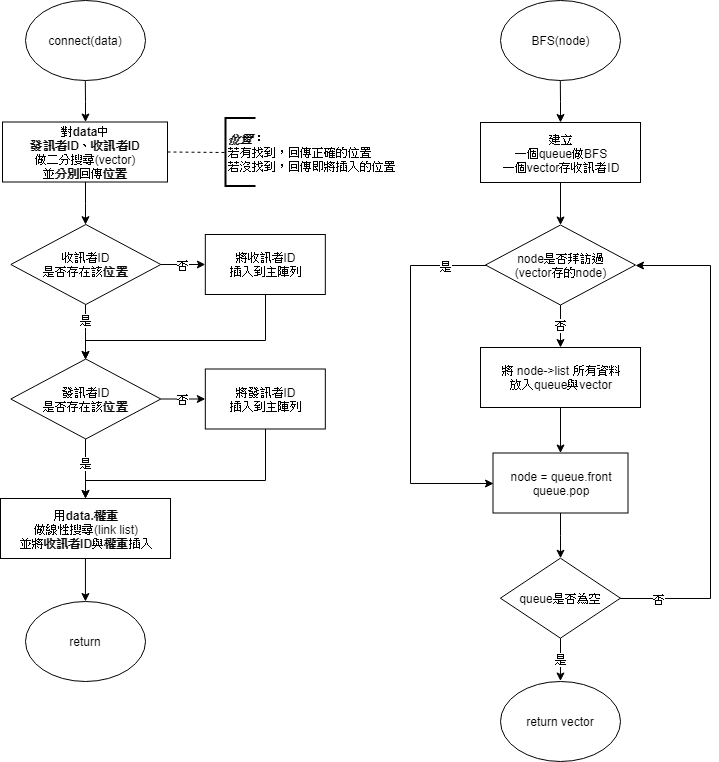

The diagram above was exported from draw.io. Its source (the exported page's mxGraphModel, read from the mxfile embedded in the PNG):
<mxGraphModel dx="43" dy="439" grid="1" gridSize="10" guides="1" tooltips="1" connect="1" arrows="1" fold="1" page="1" pageScale="1" pageWidth="827" pageHeight="1169" math="0" shadow="0">
  <root>
    <mxCell id="ZWcQSw78dJ41Ae9fszPF-0" />
    <mxCell id="ZWcQSw78dJ41Ae9fszPF-1" parent="ZWcQSw78dJ41Ae9fszPF-0" />
    <mxCell id="PMh0RZgilogKuExjSiIO-10" value="" style="edgeStyle=orthogonalEdgeStyle;rounded=0;orthogonalLoop=1;jettySize=auto;html=1;" parent="ZWcQSw78dJ41Ae9fszPF-1" source="HX75xUs39AMSrYZO8gY3-1" target="0lvnO7BhIBDQHfaE1v0Q-0" edge="1">
      <mxGeometry relative="1" as="geometry" />
    </mxCell>
    <mxCell id="HX75xUs39AMSrYZO8gY3-1" value="connect(data)" style="ellipse;whiteSpace=wrap;html=1;" parent="ZWcQSw78dJ41Ae9fszPF-1" vertex="1">
      <mxGeometry x="904.818115234375" y="39.8182373046875" width="120" height="80" as="geometry" />
    </mxCell>
    <mxCell id="HX75xUs39AMSrYZO8gY3-7" value="&lt;span&gt;return&lt;/span&gt;" style="ellipse;whiteSpace=wrap;html=1;" parent="ZWcQSw78dJ41Ae9fszPF-1" vertex="1">
      <mxGeometry x="904.9544677734375" y="641" width="120" height="80" as="geometry" />
    </mxCell>
    <mxCell id="PMh0RZgilogKuExjSiIO-11" value="" style="edgeStyle=orthogonalEdgeStyle;rounded=0;orthogonalLoop=1;jettySize=auto;html=1;" parent="ZWcQSw78dJ41Ae9fszPF-1" source="0lvnO7BhIBDQHfaE1v0Q-0" target="PMh0RZgilogKuExjSiIO-5" edge="1">
      <mxGeometry relative="1" as="geometry" />
    </mxCell>
    <mxCell id="0lvnO7BhIBDQHfaE1v0Q-0" value="對&lt;b&gt;data&lt;/b&gt;中&lt;br&gt;&lt;b&gt;發訊者ID&lt;/b&gt;、&lt;b&gt;收訊者ID&lt;/b&gt;&lt;br&gt;做二分搜尋(vector)&lt;br&gt;並&lt;b&gt;分別&lt;/b&gt;回傳&lt;b&gt;位置&lt;/b&gt;&lt;br&gt;" style="rounded=0;whiteSpace=wrap;html=1;" parent="ZWcQSw78dJ41Ae9fszPF-1" vertex="1">
      <mxGeometry x="882" y="161.5" width="165" height="60" as="geometry" />
    </mxCell>
    <mxCell id="PMh0RZgilogKuExjSiIO-13" value="是" style="edgeStyle=orthogonalEdgeStyle;rounded=0;orthogonalLoop=1;jettySize=auto;html=1;" parent="ZWcQSw78dJ41Ae9fszPF-1" source="PMh0RZgilogKuExjSiIO-0" target="PMh0RZgilogKuExjSiIO-7" edge="1">
      <mxGeometry x="0.0122" y="-6" relative="1" as="geometry">
        <mxPoint x="6" y="-6" as="offset" />
      </mxGeometry>
    </mxCell>
    <mxCell id="PMh0RZgilogKuExjSiIO-16" value="否" style="edgeStyle=orthogonalEdgeStyle;rounded=0;orthogonalLoop=1;jettySize=auto;html=1;" parent="ZWcQSw78dJ41Ae9fszPF-1" source="PMh0RZgilogKuExjSiIO-0" target="PMh0RZgilogKuExjSiIO-1" edge="1">
      <mxGeometry relative="1" as="geometry" />
    </mxCell>
    <mxCell id="PMh0RZgilogKuExjSiIO-0" value="發訊者ID&lt;br&gt;是否存在該&lt;b&gt;位置&lt;/b&gt;" style="rhombus;whiteSpace=wrap;html=1;" parent="ZWcQSw78dJ41Ae9fszPF-1" vertex="1">
      <mxGeometry x="890.318115234375" y="398.5" width="150" height="80" as="geometry" />
    </mxCell>
    <mxCell id="PMh0RZgilogKuExjSiIO-20" value="" style="edgeStyle=orthogonalEdgeStyle;rounded=0;orthogonalLoop=1;jettySize=auto;html=1;entryX=0.5;entryY=0;entryDx=0;entryDy=0;" parent="ZWcQSw78dJ41Ae9fszPF-1" source="PMh0RZgilogKuExjSiIO-1" target="PMh0RZgilogKuExjSiIO-7" edge="1">
      <mxGeometry relative="1" as="geometry">
        <mxPoint x="1144.818115234375" y="548.5" as="targetPoint" />
        <Array as="points">
          <mxPoint x="1145" y="520" />
          <mxPoint x="965" y="520" />
        </Array>
      </mxGeometry>
    </mxCell>
    <mxCell id="PMh0RZgilogKuExjSiIO-1" value="將發訊者ID&lt;br&gt;插入到主陣列&lt;br&gt;" style="rounded=0;whiteSpace=wrap;html=1;" parent="ZWcQSw78dJ41Ae9fszPF-1" vertex="1">
      <mxGeometry x="1084.818115234375" y="408.5" width="120" height="60" as="geometry" />
    </mxCell>
    <mxCell id="PMh0RZgilogKuExjSiIO-15" value="否" style="edgeStyle=orthogonalEdgeStyle;rounded=0;orthogonalLoop=1;jettySize=auto;html=1;" parent="ZWcQSw78dJ41Ae9fszPF-1" source="PMh0RZgilogKuExjSiIO-5" target="PMh0RZgilogKuExjSiIO-6" edge="1">
      <mxGeometry relative="1" as="geometry" />
    </mxCell>
    <mxCell id="PMh0RZgilogKuExjSiIO-18" value="是" style="edgeStyle=orthogonalEdgeStyle;rounded=0;orthogonalLoop=1;jettySize=auto;html=1;entryX=0.5;entryY=0;entryDx=0;entryDy=0;" parent="ZWcQSw78dJ41Ae9fszPF-1" source="PMh0RZgilogKuExjSiIO-5" target="PMh0RZgilogKuExjSiIO-0" edge="1">
      <mxGeometry x="-0.4128" relative="1" as="geometry">
        <mxPoint x="925" y="390" as="targetPoint" />
        <mxPoint as="offset" />
      </mxGeometry>
    </mxCell>
    <mxCell id="PMh0RZgilogKuExjSiIO-5" value="收訊者ID&lt;br&gt;是否存在該&lt;b&gt;位置&lt;/b&gt;" style="rhombus;whiteSpace=wrap;html=1;" parent="ZWcQSw78dJ41Ae9fszPF-1" vertex="1">
      <mxGeometry x="890.318115234375" y="264" width="150" height="80" as="geometry" />
    </mxCell>
    <mxCell id="PMh0RZgilogKuExjSiIO-17" value="" style="edgeStyle=orthogonalEdgeStyle;rounded=0;orthogonalLoop=1;jettySize=auto;html=1;entryX=0.5;entryY=0;entryDx=0;entryDy=0;" parent="ZWcQSw78dJ41Ae9fszPF-1" source="PMh0RZgilogKuExjSiIO-6" target="PMh0RZgilogKuExjSiIO-0" edge="1">
      <mxGeometry relative="1" as="geometry">
        <mxPoint x="1025" y="370" as="targetPoint" />
        <Array as="points">
          <mxPoint x="1145" y="380" />
          <mxPoint x="965" y="380" />
        </Array>
      </mxGeometry>
    </mxCell>
    <mxCell id="PMh0RZgilogKuExjSiIO-6" value="將收訊者ID&lt;br&gt;插入到主陣列&lt;br&gt;" style="rounded=0;whiteSpace=wrap;html=1;" parent="ZWcQSw78dJ41Ae9fszPF-1" vertex="1">
      <mxGeometry x="1084.818115234375" y="274" width="120" height="60" as="geometry" />
    </mxCell>
    <mxCell id="PMh0RZgilogKuExjSiIO-30" value="" style="edgeStyle=orthogonalEdgeStyle;rounded=0;orthogonalLoop=1;jettySize=auto;html=1;" parent="ZWcQSw78dJ41Ae9fszPF-1" source="PMh0RZgilogKuExjSiIO-7" target="HX75xUs39AMSrYZO8gY3-7" edge="1">
      <mxGeometry relative="1" as="geometry" />
    </mxCell>
    <mxCell id="PMh0RZgilogKuExjSiIO-7" value="用&lt;b&gt;data.權重&lt;/b&gt;&lt;br&gt;做線性搜尋(link list)&lt;br&gt;並將&lt;b&gt;收訊者ID&lt;/b&gt;與&lt;b&gt;權重&lt;/b&gt;插入&lt;br&gt;" style="rounded=0;whiteSpace=wrap;html=1;" parent="ZWcQSw78dJ41Ae9fszPF-1" vertex="1">
      <mxGeometry x="880" y="538" width="170" height="60" as="geometry" />
    </mxCell>
    <mxCell id="PMh0RZgilogKuExjSiIO-23" value="&lt;i style=&quot;font-weight: bold&quot;&gt;位置&lt;/i&gt;：&lt;br&gt;若有找到，回傳正確的位置&lt;br&gt;若沒找到，回傳即將插入的位置&lt;br&gt;" style="strokeWidth=2;html=1;shape=mxgraph.flowchart.annotation_1;align=left;direction=east;" parent="ZWcQSw78dJ41Ae9fszPF-1" vertex="1">
      <mxGeometry x="1105" y="157.5" width="30" height="68" as="geometry" />
    </mxCell>
    <mxCell id="PMh0RZgilogKuExjSiIO-24" value="" style="endArrow=none;dashed=1;html=1;entryX=0;entryY=0.5;entryPerimeter=0;" parent="ZWcQSw78dJ41Ae9fszPF-1" target="PMh0RZgilogKuExjSiIO-23" edge="1">
      <mxGeometry width="50" height="50" relative="1" as="geometry">
        <mxPoint x="1047" y="191.5" as="sourcePoint" />
        <mxPoint x="1501.7000122070312" y="547.5" as="targetPoint" />
        <Array as="points" />
      </mxGeometry>
    </mxCell>
    <mxCell id="wdKJY7olWjFHEnLwsI_J-3" value="" style="edgeStyle=orthogonalEdgeStyle;rounded=0;orthogonalLoop=1;jettySize=auto;html=1;" parent="ZWcQSw78dJ41Ae9fszPF-1" source="wjJBo9lAAd_tTHruzuq7-0" target="wjJBo9lAAd_tTHruzuq7-7" edge="1">
      <mxGeometry relative="1" as="geometry" />
    </mxCell>
    <mxCell id="wjJBo9lAAd_tTHruzuq7-0" value="BFS(node)" style="ellipse;whiteSpace=wrap;html=1;" parent="ZWcQSw78dJ41Ae9fszPF-1" vertex="1">
      <mxGeometry x="1379.818115234375" y="39.8182373046875" width="120" height="80" as="geometry" />
    </mxCell>
    <mxCell id="SK-dZoQDgAyohzx6dMka-7" value="" style="edgeStyle=orthogonalEdgeStyle;rounded=0;orthogonalLoop=1;jettySize=auto;html=1;" parent="ZWcQSw78dJ41Ae9fszPF-1" source="wjJBo9lAAd_tTHruzuq7-7" target="SK-dZoQDgAyohzx6dMka-6" edge="1">
      <mxGeometry relative="1" as="geometry" />
    </mxCell>
    <mxCell id="wjJBo9lAAd_tTHruzuq7-7" value="建立&lt;br&gt;一個queue做BFS&lt;br&gt;一個vector存收訊者ID&lt;br&gt;" style="rounded=0;whiteSpace=wrap;html=1;" parent="ZWcQSw78dJ41Ae9fszPF-1" vertex="1">
      <mxGeometry x="1360" y="162" width="160" height="60" as="geometry" />
    </mxCell>
    <mxCell id="SK-dZoQDgAyohzx6dMka-9" value="是" style="edgeStyle=orthogonalEdgeStyle;rounded=0;orthogonalLoop=1;jettySize=auto;html=1;" parent="ZWcQSw78dJ41Ae9fszPF-1" source="DNxh5h0FW7UgpbLGemUd-0" target="bMfhsLyifSWCZ6JYafAh-0" edge="1">
      <mxGeometry relative="1" as="geometry" />
    </mxCell>
    <mxCell id="SK-dZoQDgAyohzx6dMka-11" value="否" style="edgeStyle=orthogonalEdgeStyle;rounded=0;orthogonalLoop=1;jettySize=auto;html=1;entryX=1;entryY=0.5;entryDx=0;entryDy=0;" parent="ZWcQSw78dJ41Ae9fszPF-1" source="DNxh5h0FW7UgpbLGemUd-0" target="SK-dZoQDgAyohzx6dMka-6" edge="1">
      <mxGeometry x="-0.8427" relative="1" as="geometry">
        <mxPoint x="1579.9091796875" y="637.6818237304688" as="targetPoint" />
        <Array as="points">
          <mxPoint x="1590" y="637.5" />
          <mxPoint x="1590" y="304.5" />
        </Array>
        <mxPoint as="offset" />
      </mxGeometry>
    </mxCell>
    <mxCell id="DNxh5h0FW7UgpbLGemUd-0" value="queue是否為空" style="rhombus;whiteSpace=wrap;html=1;" parent="ZWcQSw78dJ41Ae9fszPF-1" vertex="1">
      <mxGeometry x="1379.9091796875" y="597.6818237304688" width="120" height="80" as="geometry" />
    </mxCell>
    <mxCell id="bMfhsLyifSWCZ6JYafAh-0" value="&lt;span&gt;return vector&lt;/span&gt;" style="ellipse;whiteSpace=wrap;html=1;" parent="ZWcQSw78dJ41Ae9fszPF-1" vertex="1">
      <mxGeometry x="1379.9544677734375" y="720.5" width="120" height="80" as="geometry" />
    </mxCell>
    <mxCell id="wdKJY7olWjFHEnLwsI_J-5" value="" style="edgeStyle=orthogonalEdgeStyle;rounded=0;orthogonalLoop=1;jettySize=auto;html=1;" parent="ZWcQSw78dJ41Ae9fszPF-1" source="bMfhsLyifSWCZ6JYafAh-2" target="wdKJY7olWjFHEnLwsI_J-0" edge="1">
      <mxGeometry relative="1" as="geometry" />
    </mxCell>
    <mxCell id="bMfhsLyifSWCZ6JYafAh-2" value="&lt;span&gt;將 node-&amp;gt;list 所有資料&lt;br&gt;放入&lt;/span&gt;&lt;span&gt;queue與&lt;/span&gt;vector&lt;br&gt;" style="rounded=0;whiteSpace=wrap;html=1;" parent="ZWcQSw78dJ41Ae9fszPF-1" vertex="1">
      <mxGeometry x="1360" y="387" width="160" height="60" as="geometry" />
    </mxCell>
    <mxCell id="wdKJY7olWjFHEnLwsI_J-6" value="" style="edgeStyle=orthogonalEdgeStyle;rounded=0;orthogonalLoop=1;jettySize=auto;html=1;" parent="ZWcQSw78dJ41Ae9fszPF-1" source="wdKJY7olWjFHEnLwsI_J-0" target="DNxh5h0FW7UgpbLGemUd-0" edge="1">
      <mxGeometry relative="1" as="geometry" />
    </mxCell>
    <mxCell id="wdKJY7olWjFHEnLwsI_J-0" value="node = queue.front&lt;br&gt;queue.pop&lt;br&gt;" style="rounded=0;whiteSpace=wrap;html=1;" parent="ZWcQSw78dJ41Ae9fszPF-1" vertex="1">
      <mxGeometry x="1372.5" y="492.5" width="135" height="60" as="geometry" />
    </mxCell>
    <mxCell id="SK-dZoQDgAyohzx6dMka-8" value="否" style="edgeStyle=orthogonalEdgeStyle;rounded=0;orthogonalLoop=1;jettySize=auto;html=1;" parent="ZWcQSw78dJ41Ae9fszPF-1" source="SK-dZoQDgAyohzx6dMka-6" target="bMfhsLyifSWCZ6JYafAh-2" edge="1">
      <mxGeometry x="0.1238" y="-4" relative="1" as="geometry">
        <mxPoint x="4" y="-4" as="offset" />
      </mxGeometry>
    </mxCell>
    <mxCell id="SK-dZoQDgAyohzx6dMka-13" value="是" style="edgeStyle=orthogonalEdgeStyle;rounded=0;orthogonalLoop=1;jettySize=auto;html=1;entryX=0;entryY=0.5;entryDx=0;entryDy=0;" parent="ZWcQSw78dJ41Ae9fszPF-1" source="SK-dZoQDgAyohzx6dMka-6" target="wdKJY7olWjFHEnLwsI_J-0" edge="1">
      <mxGeometry x="-0.7881" relative="1" as="geometry">
        <mxPoint x="1299.9091796875" y="304.68182373046875" as="targetPoint" />
        <Array as="points">
          <mxPoint x="1290" y="305" />
          <mxPoint x="1290" y="523" />
        </Array>
        <mxPoint as="offset" />
      </mxGeometry>
    </mxCell>
    <mxCell id="SK-dZoQDgAyohzx6dMka-6" value="node是否拜訪過&lt;br&gt;(vector存的node)&lt;br&gt;" style="rhombus;whiteSpace=wrap;html=1;" parent="ZWcQSw78dJ41Ae9fszPF-1" vertex="1">
      <mxGeometry x="1365" y="264.5" width="150" height="80" as="geometry" />
    </mxCell>
    <mxCell id="-F_wLC8ybkCIVljS_jGz-0" style="edgeStyle=orthogonalEdgeStyle;rounded=0;orthogonalLoop=1;jettySize=auto;html=1;exitX=0.5;exitY=1;exitDx=0;exitDy=0;" parent="ZWcQSw78dJ41Ae9fszPF-1" edge="1">
      <mxGeometry relative="1" as="geometry">
        <mxPoint x="1026" y="610" as="sourcePoint" />
        <mxPoint x="1026" y="610" as="targetPoint" />
      </mxGeometry>
    </mxCell>
  </root>
</mxGraphModel>